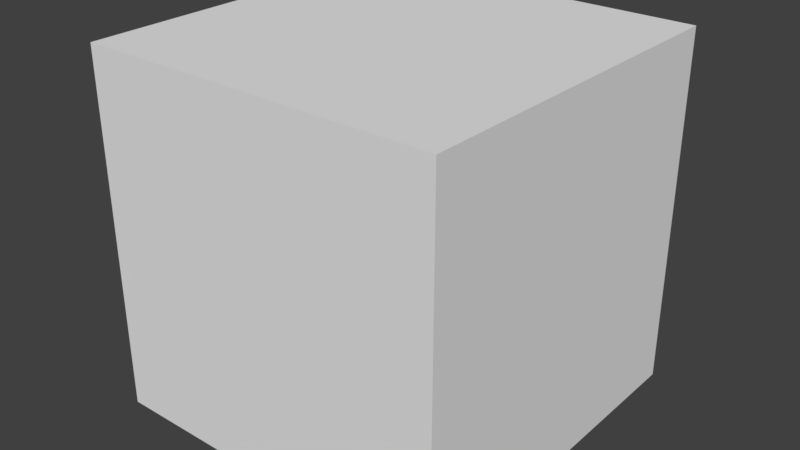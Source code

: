 # Source: WindLine.blend  (saved by Blender 2.79.0; exported with 4.5.12 LTS)
import bpy
from mathutils import Matrix  # noqa: F401  (used for matrix-valued properties, if any)

bpy.ops.wm.read_factory_settings(use_empty=True)
scene = bpy.context.scene
scene.name = 'Scene'

# ---- collections
col_collection_1 = bpy.data.collections.new('Collection 1'); scene.collection.children.link(col_collection_1)

# ---- world
world_world = bpy.data.worlds.new('World'); scene.world = world_world
world_world.color = (0.05088, 0.05088, 0.05088)
world_world.use_sun_shadow = False
world_world.sun_shadow_jitter_overblur = 0.0
world_world.cycles.sampling_method = 'MANUAL'

# ---- meshes
me_cube_001 = bpy.data.meshes.new('Cube.001')
me_cube_001.from_pydata([(-1.0, -1.0, -1.0), (-1.0, -1.0, 1.0), (-1.0, 1.0, -1.0), (-1.0, 1.0, 1.0), (1.0, -1.0, -1.0), (1.0, -1.0, 1.0), (1.0, 1.0, -1.0), (1.0, 1.0, 1.0)], [], [(0, 1, 3, 2), (2, 3, 7, 6), (6, 7, 5, 4), (4, 5, 1, 0), (2, 6, 4, 0), (7, 3, 1, 5)])
me_cube_001.use_remesh_preserve_volume = False
me_cube_001.use_remesh_preserve_attributes = False
me_cube_001.use_mirror_vertex_groups = False
me_cube_001.update()

# ---- objects
ob_cube = bpy.data.objects.new('Cube', me_cube_001)

# ---- transforms, parenting, visibility, modifiers, constraints
ob_cube.location = (0.0, 0.0, 0.0)
ob_cube.lineart.crease_threshold = 0.0

# ---- collection membership
col_collection_1.objects.link(ob_cube)

# ---- scene / render settings (as saved in the file)
scene.frame_start = 1; scene.frame_end = 60; scene.frame_set(60)
scene.render.engine = 'BLENDER_EEVEE_NEXT'
scene.render.resolution_percentage = 50
scene.render.fps = 60
scene.render.dither_intensity = 0.0
scene.cycles.use_denoising = False
scene.cycles.samples = 128
scene.cycles.sampling_pattern = 'TABULATED_SOBOL'
scene.cycles.use_adaptive_sampling = False
scene.cycles.use_light_tree = False
scene.cycles.blur_glossy = 0.0
scene.cycles.sample_clamp_indirect = 0.0
scene.view_settings.view_transform = 'Standard'
bpy.context.view_layer.update()

# ---- added for rendering (the .blend has no active camera and no usable light): camera, sun
cam_auto = bpy.data.cameras.new('AutoCamera')
cam_auto.lens = 50.0
cam_auto.sensor_width = 36.0
cam_auto.clip_end = 1000.0
ob_auto_camera = bpy.data.objects.new('AutoCamera', cam_auto)
scene.collection.objects.link(ob_auto_camera)
ob_auto_camera.location = (3.20507, -3.84609, 2.56406)
ob_auto_camera.rotation_euler = (1.09748, -7.21219e-08, 0.694738)
scene.camera = ob_auto_camera
light_auto_sun = bpy.data.lights.new('AutoSun', 'SUN')
light_auto_sun.energy = 3.0
light_auto_sun.angle = 0.0523599
ob_auto_sun = bpy.data.objects.new('AutoSun', light_auto_sun)
scene.collection.objects.link(ob_auto_sun)
ob_auto_sun.rotation_euler = (0.872665, 0.174533, 0.523599)
bpy.context.view_layer.update()
